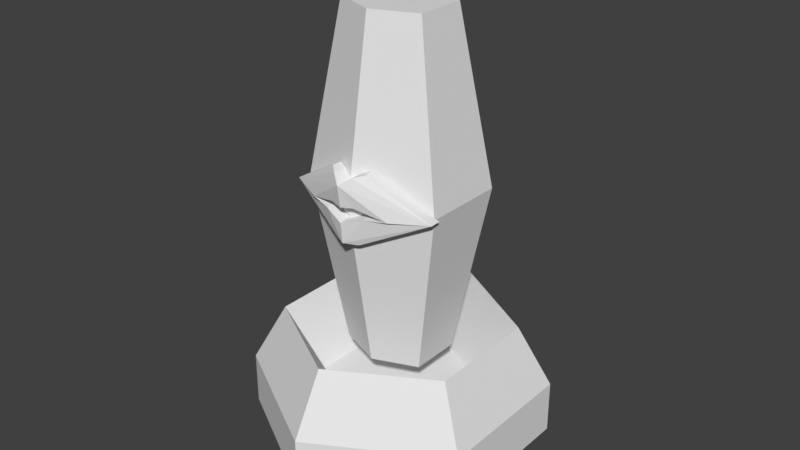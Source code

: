 # Source: TurretBot.blend  (saved by Blender 2.79.0; exported with 4.5.12 LTS)
import bpy
from mathutils import Matrix  # noqa: F401  (used for matrix-valued properties, if any)

bpy.ops.wm.read_factory_settings(use_empty=True)
scene = bpy.context.scene
scene.name = 'Scene'

# ---- collections
col_collection_1 = bpy.data.collections.new('Collection 1'); scene.collection.children.link(col_collection_1)

# ---- materials (node trees are filled in below, after node groups)
mat_material = bpy.data.materials.new('Material')
mat_material.alpha_threshold = 0.0
mat_material.use_transparent_shadow = False
mat_material.roughness = 0.5

# ---- material node trees

# ---- world
world_world = bpy.data.worlds.new('World'); scene.world = world_world
world_world.color = (0.05088, 0.05088, 0.05088)
world_world.use_sun_shadow = False
world_world.sun_shadow_jitter_overblur = 0.0
world_world.cycles.sampling_method = 'MANUAL'

# ---- meshes
me_cylinder = bpy.data.meshes.new('Cylinder')
me_cylinder.from_pydata([(0.3907, -2.216, 6.395e-14), (-1.724, -1.446, 5.807e-08), (-2.114, 0.7695, 5.807e-08), (-0.3907, 2.216, -6.395e-14), (1.724, 1.446, -5.807e-08), (2.114, -0.7695, -5.807e-08), (-0.2021, 1.146, 0.7085), (-1.094, 0.3981, 0.7085), (-0.8916, -0.7482, 0.7085), (0.2021, -1.146, 0.7085), (1.094, -0.3981, 0.7085), (0.8916, 0.7482, 0.7085), (0.1128, -0.6396, 1.347), (0.1128, -0.6396, 6.517), (-0.5893, -0.4945, 1.347), (-0.5893, -0.4945, 6.517), (-0.7228, 0.2631, 1.347), (-0.7228, 0.2631, 6.517), (-0.1128, 0.6396, 1.347), (-0.1128, 0.6396, 6.517), (0.5893, 0.4945, 1.347), (0.5893, 0.4945, 6.517), (0.7228, -0.2631, 1.347), (0.7228, -0.2631, 6.517), (0.1866, -1.058, 3.932), (-0.9751, -0.8182, 3.932), (-1.196, 0.4354, 3.932), (-0.1866, 1.058, 3.932), (0.9751, 0.8182, 3.932), (1.196, -0.4354, 3.932), (0.3907, -2.216, 0.8124), (-1.724, -1.446, 0.8124), (-2.114, 0.7695, 0.8124), (-0.3907, 2.216, 0.8124), (1.724, 1.446, 0.8124), (2.114, -0.7695, 0.8124), (1.33, 1.116, 1.742), (-0.3015, 1.71, 1.742), (-1.631, 0.5938, 1.742), (-1.33, -1.116, 1.742), (0.3015, -1.71, 1.742), (1.631, -0.5938, 1.742), (-0.2021, 1.146, 0.7085), (-1.094, 0.3981, 0.7085), (-0.8916, -0.7482, 0.7085), (0.2021, -1.146, 0.7085), (1.094, -0.3981, 0.7085), (0.8916, 0.7482, 0.7085), (1.33, 1.116, 1.742), (-0.3015, 1.71, 1.742), (-1.631, 0.5938, 1.742), (-1.33, -1.116, 1.742), (0.3015, -1.71, 1.742), (1.631, -0.5938, 1.742)], [], [(5, 4, 34, 35), (1, 0, 30, 31), (4, 3, 33, 34), (0, 1, 2, 3, 4, 5), (6, 7, 8, 9, 10, 11), (24, 13, 15, 25), (25, 15, 17, 26), (26, 17, 19, 27), (27, 19, 21, 28), (15, 13, 23, 21, 19, 17), (28, 21, 23, 29), (29, 23, 13, 24), (12, 14, 16, 18, 20, 22), (22, 29, 24, 12), (20, 28, 29, 22), (18, 27, 28, 20), (16, 26, 27, 18), (14, 25, 26, 16), (12, 24, 25, 14), (34, 36, 41, 35), (35, 41, 40, 30), (31, 39, 38, 32), (32, 38, 37, 33), (30, 40, 39, 31), (33, 37, 36, 34), (2, 1, 31, 32), (0, 5, 35, 30), (3, 2, 32, 33), (43, 50, 51, 44), (53, 48, 47, 46), (43, 42, 49, 50), (44, 51, 52, 45), (53, 46, 45, 52), (49, 42, 47, 48)])
_uv = me_cylinder.uv_layers.new(name='UVMap')
_uv.uv.foreach_set('vector', [0.4856, 0.1926, 0.7386, 0.1926, 0.7386, 0.284, 0.4856, 0.284, 0.7386, 0.1926, 0.9916, 0.1926, 0.9916, 0.284, 0.7386, 0.284, 0.7386, 0.1926, 0.9916, 0.1926, 0.9916, 0.284, 0.7386, 0.284, 0.0, 0.0, 0.0, 0.0, 0.0, 0.0, 0.0, 0.0, 0.0, 0.0, 0.0, 0.0, 0.1178, 0.574, 0.2068, 0.6254, 0.2068, 0.7281, 0.1178, 0.7795, 0.02879, 0.7281, 0.02879, 0.6254, 0.7317, 0.7309, 0.7317, 0.9867, 0.606, 0.9867, 0.606, 0.7309, 0.606, 0.7309, 0.606, 0.9867, 0.4802, 0.9867, 0.4802, 0.7309, 0.4802, 0.7309, 0.4802, 0.9867, 0.3544, 0.9867, 0.3544, 0.7309, 0.3544, 0.7309, 0.3544, 0.9867, 0.2286, 0.9867, 0.2286, 0.7309, 0.1959, 0.9375, 0.1135, 0.9703, 0.03109, 0.9375, 0.03109, 0.8424, 0.1135, 0.8096, 0.1959, 0.8424, 0.9833, 0.7309, 0.9833, 0.9867, 0.8575, 0.9867, 0.8575, 0.7309, 0.8575, 0.7309, 0.8575, 0.9867, 0.7317, 0.9867, 0.7317, 0.7309, 0.1135, 0.9703, 0.1959, 0.9375, 0.1959, 0.8424, 0.1135, 0.8096, 0.03109, 0.8424, 0.03109, 0.9375, 0.8575, 0.4751, 0.8575, 0.7309, 0.7317, 0.7309, 0.7317, 0.4751, 0.9833, 0.4751, 0.9833, 0.7309, 0.8575, 0.7309, 0.8575, 0.4751, 0.3544, 0.4751, 0.3544, 0.7309, 0.2286, 0.7309, 0.2286, 0.4751, 0.4802, 0.4751, 0.4802, 0.7309, 0.3544, 0.7309, 0.3544, 0.4751, 0.606, 0.4751, 0.606, 0.7309, 0.4802, 0.7309, 0.4802, 0.4751, 0.7317, 0.4751, 0.7317, 0.7309, 0.606, 0.7309, 0.606, 0.4751, 0.7386, 0.284, 0.7386, 0.4373, 0.4856, 0.4373, 0.4856, 0.284, 0.4856, 0.284, 0.4856, 0.4373, 0.2326, 0.4373, 0.2326, 0.284, 0.7386, 0.284, 0.7386, 0.4373, 0.4856, 0.4373, 0.4856, 0.284, 0.4856, 0.284, 0.4856, 0.4373, 0.2326, 0.4373, 0.2326, 0.284, 0.9916, 0.284, 0.9916, 0.4373, 0.7386, 0.4373, 0.7386, 0.284, 0.9916, 0.284, 0.9916, 0.4373, 0.7386, 0.4373, 0.7386, 0.284, 0.4856, 0.1926, 0.7386, 0.1926, 0.7386, 0.284, 0.4856, 0.284, 0.2326, 0.1926, 0.4856, 0.1926, 0.4856, 0.284, 0.2326, 0.284, 0.2326, 0.1926, 0.4856, 0.1926, 0.4856, 0.284, 0.2326, 0.284, 0.4223, 0.04734, 0.4223, 0.1578, 0.2822, 0.1578, 0.2822, 0.04734, 0.8429, 0.1578, 0.7027, 0.1578, 0.7027, 0.04734, 0.8429, 0.04734, 0.4223, 0.04734, 0.5625, 0.04734, 0.5625, 0.1578, 0.4223, 0.1578, 0.2822, 0.04734, 0.2822, 0.1578, 0.142, 0.1578, 0.142, 0.04734, 0.8429, 0.1578, 0.8429, 0.04734, 0.9831, 0.04734, 0.9831, 0.1578, 0.5625, 0.1578, 0.5625, 0.04734, 0.7027, 0.04734, 0.7027, 0.1578])
me_cylinder.materials.append(mat_material)
me_cylinder.use_remesh_preserve_volume = False
me_cylinder.use_remesh_preserve_attributes = False
me_cylinder.use_mirror_vertex_groups = False
me_cylinder.update()
me_cylinder_001 = bpy.data.meshes.new('Cylinder.001')
me_cylinder_001.from_pydata([(-1.044, -0.811, 3.93), (-1.023, -0.9718, 3.93), (0.05001, -0.9663, 3.482), (-0.006506, -1.106, 3.449), (0.05191, -1.165, 4.433), (-0.08957, -1.074, 4.467), (-0.1064, -0.9264, 4.467), (0.02219, -0.9526, 4.433), (-0.4585, -1.137, 3.9), (-0.4459, -0.9174, 3.894), (0.02163, -1.186, 4.017), (-0.0007143, -0.9721, 4.015), (-0.1299, -0.9635, 3.884), (-0.1174, -1.17, 3.87), (0.1778, -1.008, 3.797), (0.2119, -1.202, 3.764), (1.258, -0.4051, 3.93), (1.294, -0.5632, 3.93), (0.1733, -0.9826, 3.494), (0.2835, -0.9252, 3.482), (0.3845, -1.037, 3.449), (0.2073, -1.176, 3.461), (0.2201, -1.248, 4.326), (0.1752, -0.9935, 4.326), (0.3496, -1.112, 4.433), (0.4514, -0.9784, 4.467), (0.4168, -0.8342, 4.467), (0.305, -0.9027, 4.433), (0.2124, -1.204, 3.998), (0.1752, -0.9935, 3.998), (0.8198, -0.9118, 3.9), (0.7328, -0.7095, 3.894), (0.3852, -1.121, 4.017), (0.3332, -0.9133, 4.015), (0.4516, -0.861, 3.884), (0.5104, -1.059, 3.87)], [], [(0, 9, 12, 14, 18, 2), (13, 15, 14, 12), (3, 21, 15, 13, 8, 1), (3, 1, 0, 2), (23, 0, 6, 7), (0, 1, 5, 6), (1, 8, 10, 28, 22), (1, 22, 4, 5), (7, 4, 22, 23), (11, 29, 28, 10), (6, 5, 4, 7), (1, 8, 9, 0), (3, 2, 18, 21), (9, 11, 10, 8), (23, 29, 11, 9, 0), (8, 13, 12, 9), (16, 19, 18, 14, 34, 31), (35, 34, 14, 15), (18, 21, 15, 14), (20, 17, 30, 35, 15, 21), (20, 19, 16, 17), (23, 27, 26, 16), (16, 26, 25, 17), (17, 22, 28, 32, 30), (17, 25, 24, 22), (27, 23, 22, 24), (23, 29, 28, 22), (33, 32, 28, 29), (26, 27, 24, 25), (17, 16, 31, 30), (20, 21, 18, 19), (31, 30, 32, 33), (23, 16, 31, 33, 29), (30, 31, 34, 35)])
_uv = me_cylinder_001.uv_layers.new(name='UVMap')
_uv.uv.foreach_set('vector', [0.09766, 0.5746, 0.09339, 0.507, 0.09217, 0.471, 0.08186, 0.436, 0.04592, 0.436, 0.0445, 0.45, 0.202, 0.4934, 0.2114, 0.5271, 0.1906, 0.5271, 0.1803, 0.4958, 0.04058, 0.4542, 0.042, 0.4308, 0.07777, 0.4308, 0.09032, 0.4684, 0.09388, 0.5074, 0.09736, 0.5697, 0.112, 0.1291, 0.07885, 0.02425, 0.06148, 0.02506, 0.09826, 0.1377, 0.1447, 0.436, 0.09766, 0.5746, 0.1614, 0.4675, 0.1573, 0.453, 0.01976, 0.02159, 0.03535, 0.02086, 0.06064, 0.1077, 0.04638, 0.1086, 0.09736, 0.5697, 0.09388, 0.5074, 0.1076, 0.4526, 0.1054, 0.4308, 0.1442, 0.4308, 0.09736, 0.5697, 0.1442, 0.4308, 0.1568, 0.4486, 0.1608, 0.4632, 0.05102, 0.1203, 0.07163, 0.1196, 0.08235, 0.1342, 0.05746, 0.1342, 0.02957, 0.5479, 0.0241, 0.5299, 0.001422, 0.5299, 0.006885, 0.5495, 0.04638, 0.1086, 0.06064, 0.1077, 0.07163, 0.1196, 0.05102, 0.1203, 0.09766, 0.5755, 0.09416, 0.513, 0.09339, 0.507, 0.09766, 0.5746, 0.112, 0.1291, 0.09826, 0.1377, 0.1023, 0.1504, 0.1233, 0.1504, 0.04347, 0.5933, 0.02957, 0.5479, 0.006885, 0.5495, 0.02077, 0.5987, 0.1447, 0.436, 0.1058, 0.436, 0.1078, 0.4561, 0.09339, 0.507, 0.09766, 0.5746, 0.1924, 0.4584, 0.202, 0.4934, 0.1803, 0.4958, 0.1697, 0.4637, 0.09766, 0.2973, 0.0445, 0.4219, 0.04592, 0.436, 0.08186, 0.436, 0.09217, 0.4009, 0.09339, 0.365, 0.202, 0.5609, 0.1803, 0.5584, 0.1906, 0.5271, 0.2114, 0.5271, 0.04592, 0.436, 0.04204, 0.436, 0.07798, 0.436, 0.08186, 0.436, 0.04058, 0.4073, 0.09736, 0.2918, 0.09388, 0.3541, 0.09032, 0.3931, 0.07777, 0.4308, 0.042, 0.4308, 0.112, 0.1717, 0.09826, 0.1631, 0.06148, 0.2757, 0.07885, 0.2765, 0.1447, 0.436, 0.1573, 0.4189, 0.1614, 0.4045, 0.09766, 0.2973, 0.01976, 0.2467, 0.04638, 0.1597, 0.06064, 0.1606, 0.03535, 0.2475, 0.09736, 0.2918, 0.1442, 0.4308, 0.1054, 0.4308, 0.1076, 0.409, 0.09388, 0.3541, 0.09736, 0.2918, 0.1608, 0.3983, 0.1568, 0.4129, 0.1442, 0.4308, 0.05102, 0.148, 0.05746, 0.1342, 0.08235, 0.1342, 0.07163, 0.1487, 0.1447, 0.436, 0.1058, 0.436, 0.1058, 0.436, 0.1447, 0.436, 0.02957, 0.512, 0.006885, 0.5104, 0.001422, 0.5299, 0.0241, 0.5299, 0.04638, 0.1597, 0.05102, 0.148, 0.07163, 0.1487, 0.06064, 0.1606, 0.09766, 0.2964, 0.09766, 0.2973, 0.09339, 0.365, 0.09416, 0.359, 0.112, 0.1717, 0.1233, 0.1504, 0.1023, 0.1504, 0.09826, 0.1631, 0.04347, 0.4665, 0.02077, 0.4612, 0.006885, 0.5104, 0.02957, 0.512, 0.1447, 0.436, 0.09766, 0.2973, 0.09339, 0.365, 0.1078, 0.4159, 0.1058, 0.436, 0.1924, 0.5959, 0.1697, 0.5905, 0.1803, 0.5584, 0.202, 0.5609])
me_cylinder_001.materials.append(mat_material)
me_cylinder_001.use_remesh_preserve_volume = False
me_cylinder_001.use_remesh_preserve_attributes = False
me_cylinder_001.use_mirror_vertex_groups = False
me_cylinder_001.update()
arm_armature = bpy.data.armatures.new('Armature')  # bones are not reproduced

# ---- objects
ob_armature = bpy.data.objects.new('Armature', arm_armature)
ob_turret = bpy.data.objects.new('Turret', me_cylinder)
ob_firer = bpy.data.objects.new('Firer', me_cylinder_001)

# ---- transforms, parenting, visibility, modifiers, constraints
ob_armature.location = (4.087e-08, 2.349e-07, 0.0)
ob_armature.rotation_euler = (1.571, -0.0, 0.0)
ob_armature.lineart.crease_threshold = 0.0
ob_turret.parent = ob_armature
ob_turret.matrix_parent_inverse = Matrix(((1.0, -0.0, 0.0, -4.087e-08), (0.0, -4.371e-08, 1.0, 1.027e-14), (0.0, -1.0, -4.371e-08, 2.349e-07), (0.0, 0.0, 0.0, 1.0)))
ob_turret.location = (4.076e-08, 2.349e-07, 2.384e-07)
ob_turret.rotation_euler = (1.319e-07, -0.0004632, -0.1723)
ob_turret.lineart.crease_threshold = 0.0
_vg = ob_turret.vertex_groups.new(name='BodyBone')
_vg.add([12, 13, 14, 15, 16, 17, 18, 19, 20, 21, 22, 23, 24, 25, 26, 27, 28, 29], 1.0, 'REPLACE')
_vg = ob_turret.vertex_groups.new(name='LipParent')
_vg = ob_turret.vertex_groups.new(name='TopLip.L')
_vg = ob_turret.vertex_groups.new(name='Bottom.Lip.L')
_vg = ob_turret.vertex_groups.new(name='TopLip.R')
_vg = ob_turret.vertex_groups.new(name='Bottom.Lip.R')
_vg = ob_turret.vertex_groups.new(name='Root')
_vg.add([0, 1, 2, 3, 4, 5, 6, 7, 8, 9, 10, 11, 30, 31, 32, 33, 34, 35, 36, 37, 38, 39, 40, 41, 42, 43, 44, 45, 46, 47, 48, 49, 50, 51, 52, 53], 1.0, 'REPLACE')
_m = ob_turret.modifiers.new('Armature', 'ARMATURE')
_m.object = ob_armature
ob_firer.parent = ob_turret
ob_firer.matrix_parent_inverse = Matrix(((0.9852, -0.1714, 0.0004632, -1.557e-13), (0.1714, 0.9852, 1.318e-07, -2.384e-07), (-0.0004563, 7.927e-05, 1.0, -2.384e-07), (0.0, 0.0, 0.0, 1.0)))
ob_firer.location = (4.076e-08, 2.349e-07, 2.384e-07)
ob_firer.rotation_euler = (1.319e-07, -0.0004632, -0.1723)
ob_firer.lineart.crease_threshold = 0.0
_vg = ob_firer.vertex_groups.new(name='BodyBone')
_vg = ob_firer.vertex_groups.new(name='LipParent')
_vg.add([8, 9, 11, 13, 30, 31, 33, 35], 1.0, 'REPLACE')
_vg = ob_firer.vertex_groups.new(name='TopLip.L')
for _i, _w in zip([4, 5, 6, 7, 10, 22, 23, 28, 29], [1.0, 1.0, 1.0, 1.0, 1.0, 0.5, 0.5, 0.5, 0.5]): _vg.add([_i], _w, 'REPLACE')
_vg = ob_firer.vertex_groups.new(name='Bottom.Lip.L')
for _i, _w in zip([0, 1, 2, 3, 12, 14, 15, 18, 21], [0.5, 0.5, 1.0, 1.0, 0.5, 0.5, 0.5, 0.5, 0.5]): _vg.add([_i], _w, 'REPLACE')
_vg = ob_firer.vertex_groups.new(name='TopLip.R')
for _i, _w in zip([22, 23, 24, 25, 26, 27, 28, 29, 32], [0.5, 0.5, 1.0, 1.0, 1.0, 1.0, 0.5, 0.5, 1.0]): _vg.add([_i], _w, 'REPLACE')
_vg = ob_firer.vertex_groups.new(name='Bottom.Lip.R')
for _i, _w in zip([14, 15, 16, 17, 18, 19, 20, 21, 34], [0.5, 0.5, 0.5, 0.5, 0.5, 1.0, 1.0, 0.5, 0.5]): _vg.add([_i], _w, 'REPLACE')
_vg = ob_firer.vertex_groups.new(name='Root')
_m = ob_firer.modifiers.new('Armature', 'ARMATURE')
_m.object = ob_armature

# ---- collection membership
col_collection_1.objects.link(ob_armature)
col_collection_1.objects.link(ob_turret)
col_collection_1.objects.link(ob_firer)

# ---- scene / render settings (as saved in the file)
scene.frame_start = 1; scene.frame_end = 45; scene.frame_set(1)
scene.render.engine = 'BLENDER_EEVEE_NEXT'
scene.render.resolution_percentage = 50
scene.render.dither_intensity = 0.0
scene.cycles.use_denoising = False
scene.cycles.samples = 128
scene.cycles.sampling_pattern = 'TABULATED_SOBOL'
scene.cycles.use_adaptive_sampling = False
scene.cycles.use_light_tree = False
scene.cycles.blur_glossy = 0.0
scene.cycles.sample_clamp_indirect = 0.0
scene.view_settings.view_transform = 'Standard'
bpy.context.view_layer.update()

# ---- added for rendering (the .blend has no active camera and no usable light): camera, sun
cam_auto = bpy.data.cameras.new('AutoCamera')
cam_auto.lens = 50.0
cam_auto.sensor_width = 36.0
cam_auto.clip_end = 1000.0
ob_auto_camera = bpy.data.objects.new('AutoCamera', cam_auto)
scene.collection.objects.link(ob_auto_camera)
ob_auto_camera.location = (8.90753, -10.6906, 10.3859)
ob_auto_camera.rotation_euler = (1.09748, -7.21219e-08, 0.694738)
scene.camera = ob_auto_camera
light_auto_sun = bpy.data.lights.new('AutoSun', 'SUN')
light_auto_sun.energy = 3.0
light_auto_sun.angle = 0.0523599
ob_auto_sun = bpy.data.objects.new('AutoSun', light_auto_sun)
scene.collection.objects.link(ob_auto_sun)
ob_auto_sun.rotation_euler = (0.872665, 0.174533, 0.523599)
bpy.context.view_layer.update()
